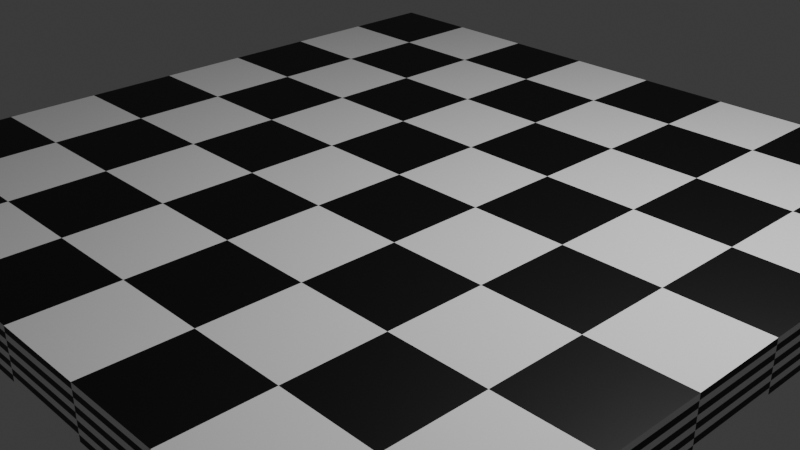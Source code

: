 # Source: BOARD1.blend  (saved by Blender 4.2.66; exported with 4.5.12 LTS)
import bpy
from mathutils import Matrix  # noqa: F401  (used for matrix-valued properties, if any)

bpy.ops.wm.read_factory_settings(use_empty=True)
scene = bpy.context.scene
scene.name = 'Scene'

# ---- collections
col_collection = bpy.data.collections.new('Collection'); scene.collection.children.link(col_collection)

# ---- materials (node trees are filled in below, after node groups)
mat_black_squares = bpy.data.materials.new('Black Squares')
mat_material_001 = bpy.data.materials.new('Material.001')

# ---- material node trees
mat_black_squares.use_nodes = True; mat_black_squares.node_tree.nodes.clear()
_N = mat_black_squares.node_tree.nodes; _L = mat_black_squares.node_tree.links
n0 = _N.new('ShaderNodeBsdfPrincipled'); n0.name = 'Principled BSDF'; n0.location = (10, 300)
n0.inputs[0].default_value = (0.0, 0.0, 0.0, 1.0)
n1 = _N.new('ShaderNodeOutputMaterial'); n1.name = 'Material Output'; n1.location = (300, 300)
_L.new(n0.outputs[0], n1.inputs[0])
n1.is_active_output = True
mat_material_001.use_nodes = True; mat_material_001.node_tree.nodes.clear()
_N = mat_material_001.node_tree.nodes; _L = mat_material_001.node_tree.links
n0 = _N.new('ShaderNodeBsdfPrincipled'); n0.name = 'Principled BSDF'; n0.location = (10, 300)
n0.inputs[0].default_value = (1.0, 1.0, 1.0, 1.0)
n1 = _N.new('ShaderNodeOutputMaterial'); n1.name = 'Material Output'; n1.location = (300, 300)
_L.new(n0.outputs[0], n1.inputs[0])
n1.is_active_output = True

# ---- world
world_world = bpy.data.worlds.new('World'); scene.world = world_world
world_world.use_nodes = True; world_world.node_tree.nodes.clear()
_N = world_world.node_tree.nodes; _L = world_world.node_tree.links
n0 = _N.new('ShaderNodeOutputWorld'); n0.name = 'World Output'; n0.location = (300, 300)
n1 = _N.new('ShaderNodeBackground'); n1.name = 'Background'; n1.location = (10, 300)
n1.inputs[0].default_value = (0.05088, 0.05088, 0.05088, 1.0)
_L.new(n1.outputs[0], n0.inputs[0])
n0.is_active_output = True
world_world.color = (0.05088, 0.05088, 0.05088)
world_world.sun_shadow_jitter_overblur = 0.0

# ---- cameras
cam_camera = bpy.data.cameras.new('Camera')
cam_camera.clip_end = 100.0
cam_camera.ortho_scale = 7.314

# ---- lights
light_light = bpy.data.lights.new('Light', 'POINT')
light_light.energy = 1000.0
light_light.shadow_soft_size = 0.1

# ---- meshes
me_cube_001 = bpy.data.meshes.new('Cube.001')
me_cube_001.from_pydata([(-1.036, 1.036, 1.03), (1.036, -1.036, 1.03), (-1.036, -1.244e-10, 1.03), (5.699e-11, 1.036, 1.03), (1.036, -1.244e-10, 1.03), (5.699e-11, -1.036, 1.03), (5.699e-11, -1.244e-10, 1.03), (-1.036, 0.518, 1.03), (0.518, 1.036, 1.03), (1.036, -0.518, 1.03), (-0.518, -1.036, 1.03), (-1.036, -0.518, 1.03), (-0.518, 1.036, 1.03), (1.036, 0.518, 1.03), (0.518, -1.036, 1.03), (5.699e-11, -0.518, 1.03), (5.699e-11, 0.518, 1.03), (0.518, -1.244e-10, 1.03), (-0.518, -1.244e-10, 1.03), (-0.518, 0.518, 1.03), (0.518, 0.518, 1.03), (0.518, -0.518, 1.03), (-0.518, -0.518, 1.03), (-1.036, 0.7771, 1.03), (0.7771, 1.036, 1.03), (1.036, -0.7771, 1.03), (-0.7771, -1.036, 1.03), (-1.036, -0.259, 1.03), (-0.259, 1.036, 1.03), (1.036, 0.259, 1.03), (0.259, -1.036, 1.03), (5.699e-11, -0.7771, 1.03), (5.699e-11, 0.259, 1.03), (0.7771, -1.244e-10, 1.03), (-0.259, -1.244e-10, 1.03), (-1.036, 0.259, 1.03), (0.259, 1.036, 1.03), (1.036, -0.259, 1.03), (-0.259, -1.036, 1.03), (-1.036, -0.7771, 1.03), (-0.7771, 1.036, 1.03), (1.036, 0.7771, 1.03), (0.7771, -1.036, 1.03), (5.699e-11, -0.259, 1.03), (5.699e-11, 0.7771, 1.03), (0.259, -1.244e-10, 1.03), (-0.7771, -1.244e-10, 1.03), (-0.518, 0.259, 1.03), (-0.518, 0.7771, 1.03), (-0.259, 0.518, 1.03), (-0.7771, 0.518, 1.03), (0.518, 0.259, 1.03), (0.518, 0.7771, 1.03), (0.7771, 0.518, 1.03), (0.259, 0.518, 1.03), (0.518, -0.7771, 1.03), (0.518, -0.259, 1.03), (0.7771, -0.518, 1.03), (0.259, -0.518, 1.03), (-0.518, -0.7771, 1.03), (-0.518, -0.259, 1.03), (-0.259, -0.518, 1.03), (-0.7771, -0.518, 1.03), (-0.7771, -0.259, 1.03), (-0.259, -0.259, 1.03), (-0.259, -0.7771, 1.03), (0.259, -0.259, 1.03), (0.7771, -0.259, 1.03), (0.7771, -0.7771, 1.03), (0.259, 0.7771, 1.03), (0.7771, 0.7771, 1.03), (0.7771, 0.259, 1.03), (-0.7771, 0.7771, 1.03), (-0.259, 0.7771, 1.03), (-0.259, 0.259, 1.03), (-0.7771, 0.259, 1.03), (0.259, 0.259, 1.03), (0.259, -0.7771, 1.03), (-0.7771, -0.7771, 1.03), (-1.036, -0.7771, -1.042), (-1.036, -1.036, -1.042), (-1.036, -1.036, 0.7709), (-1.036, -1.036, 1.03), (-1.036, 0.7771, 1.03), (-1.036, 1.036, 1.03), (-1.036, 1.036, -0.7832), (-1.036, 1.036, -1.042), (-0.7771, 1.036, -1.042), (0.7771, 1.036, 1.03), (1.036, 1.036, 1.03), (1.036, 1.036, -0.7832), (1.036, 1.036, -1.042), (1.036, 0.7771, -1.042), (1.036, -0.7771, 1.03), (1.036, -1.036, 1.03), (1.036, -1.036, -0.7832), (1.036, -1.036, -1.042), (0.7771, -1.036, -1.042), (-0.7771, -1.036, 1.03), (-1.036, 0.259, -1.042), (-1.036, -1.244e-10, -1.042), (-1.036, -1.036, -0.2651), (-1.036, -1.036, -0.006129), (-1.036, -0.259, 1.03), (-1.036, -1.244e-10, 1.03), (-1.036, 1.036, 0.2529), (-1.036, 1.036, -0.006129), (0.259, 1.036, -1.042), (5.699e-11, 1.036, -1.042), (-0.259, 1.036, 1.03), (5.699e-11, 1.036, 1.03), (1.036, 1.036, 0.2529), (1.036, 1.036, -0.006129), (1.036, -0.259, -1.042), (1.036, -1.244e-10, -1.042), (1.036, 0.259, 1.03), (1.036, -1.244e-10, 1.03), (1.036, -1.036, 0.2529), (1.036, -1.036, -0.006129), (-0.259, -1.036, -1.042), (5.699e-11, -1.036, -1.042), (0.259, -1.036, 1.03), (5.699e-11, -1.036, 1.03), (5.699e-11, -0.7771, 1.03), (5.699e-11, 0.259, 1.03), (5.699e-11, -1.244e-10, 1.03), (0.7771, -1.244e-10, 1.03), (-0.259, -1.244e-10, 1.03), (5.699e-11, -0.7771, -1.042), (5.699e-11, 0.259, -1.042), (5.699e-11, -1.244e-10, -1.042), (-0.7771, -1.244e-10, -1.042), (0.259, -1.244e-10, -1.042), (-0.7771, -1.036, -0.006129), (0.259, -1.036, -0.006129), (5.699e-11, -1.036, -0.006129), (5.699e-11, -1.036, -0.7832), (5.699e-11, -1.036, 0.2529), (1.036, -0.7771, -0.006129), (1.036, 0.259, -0.006129), (1.036, -1.244e-10, -0.006129), (1.036, -1.244e-10, -0.7832), (1.036, -1.244e-10, 0.2529), (0.7771, 1.036, -0.006129), (-0.259, 1.036, -0.006129), (5.699e-11, 1.036, -0.006129), (5.699e-11, 1.036, -0.7832), (5.699e-11, 1.036, 0.2529), (-1.036, 0.7771, -0.006129), (-1.036, -0.259, -0.006129), (-1.036, -1.244e-10, -0.006129), (-1.036, -1.244e-10, -0.7832), (-1.036, -1.244e-10, 0.2529), (-1.036, -0.259, -1.042), (-1.036, -0.518, -1.042), (-1.036, -1.036, 0.2529), (-1.036, -1.036, 0.5119), (-1.036, 0.259, 1.03), (-1.036, 0.518, 1.03), (-1.036, 1.036, -0.2651), (-1.036, 1.036, -0.5242), (-0.259, 1.036, -1.042), (-0.518, 1.036, -1.042), (0.259, 1.036, 1.03), (0.518, 1.036, 1.03), (1.036, 1.036, -0.2651), (1.036, 1.036, -0.5242), (1.036, 0.259, -1.042), (1.036, 0.518, -1.042), (1.036, -0.259, 1.03), (1.036, -0.518, 1.03), (1.036, -1.036, -0.2651), (1.036, -1.036, -0.5242), (0.259, -1.036, -1.042), (0.518, -1.036, -1.042), (-0.259, -1.036, 1.03), (-0.518, -1.036, 1.03), (-1.036, 0.7771, -1.042), (-1.036, 0.518, -1.042), (-1.036, -1.036, -0.7832), (-1.036, -1.036, -0.5242), (-1.036, -0.7771, 1.03), (-1.036, -0.518, 1.03), (-1.036, 1.036, 0.7709), (-1.036, 1.036, 0.5119), (0.7771, 1.036, -1.042), (0.518, 1.036, -1.042), (-0.7771, 1.036, 1.03), (-0.518, 1.036, 1.03), (1.036, 1.036, 0.7709), (1.036, 1.036, 0.5119), (1.036, -0.7771, -1.042), (1.036, -0.518, -1.042), (1.036, 0.7771, 1.03), (1.036, 0.518, 1.03), (1.036, -1.036, 0.7709), (1.036, -1.036, 0.5119), (-0.7771, -1.036, -1.042), (-0.518, -1.036, -1.042), (0.7771, -1.036, 1.03), (0.518, -1.036, 1.03), (5.699e-11, -0.259, 1.03), (5.699e-11, -0.518, 1.03), (5.699e-11, 0.7771, 1.03), (5.699e-11, 0.518, 1.03), (0.259, -1.244e-10, 1.03), (0.518, -1.244e-10, 1.03), (-0.7771, -1.244e-10, 1.03), (-0.518, -1.244e-10, 1.03), (5.699e-11, -0.259, -1.042), (5.699e-11, -0.518, -1.042), (5.699e-11, 0.7771, -1.042), (5.699e-11, 0.518, -1.042), (-0.259, -1.244e-10, -1.042), (-0.518, -1.244e-10, -1.042), (0.7771, -1.244e-10, -1.042), (0.518, -1.244e-10, -1.042), (-0.259, -1.036, -0.006129), (-0.518, -1.036, -0.006129), (0.7771, -1.036, -0.006129), (0.518, -1.036, -0.006129), (5.699e-11, -1.036, -0.2651), (5.699e-11, -1.036, -0.5242), (5.699e-11, -1.036, 0.7709), (5.699e-11, -1.036, 0.5119), (1.036, -0.259, -0.006129), (1.036, -0.518, -0.006129), (1.036, 0.7771, -0.006129), (1.036, 0.518, -0.006129), (1.036, -1.244e-10, -0.2651), (1.036, -1.244e-10, -0.5242), (1.036, -1.244e-10, 0.7709), (1.036, -1.244e-10, 0.5119), (0.259, 1.036, -0.006129), (0.518, 1.036, -0.006129), (-0.7771, 1.036, -0.006129), (-0.518, 1.036, -0.006129), (5.699e-11, 1.036, -0.2651), (5.699e-11, 1.036, -0.5242), (5.699e-11, 1.036, 0.7709), (5.699e-11, 1.036, 0.5119), (-1.036, 0.259, -0.006129), (-1.036, 0.518, -0.006129), (-1.036, -0.7771, -0.006129), (-1.036, -0.518, -0.006129), (-1.036, -1.244e-10, -0.2651), (-1.036, -1.244e-10, -0.5242), (-1.036, -1.244e-10, 0.7709), (-1.036, -1.244e-10, 0.5119), (-1.036, -0.259, 0.5119), (-1.036, -0.7771, 0.5119), (-1.036, -0.518, 0.5119), (-1.036, -0.518, 0.2529), (-1.036, -0.518, 0.7709), (-1.036, -0.259, -0.5242), (-1.036, -0.7771, -0.5242), (-1.036, -0.518, -0.5242), (-1.036, -0.518, -0.7832), (-1.036, -0.518, -0.2651), (-1.036, 0.7771, -0.5242), (-1.036, 0.259, -0.5242), (-1.036, 0.518, -0.5242), (-1.036, 0.518, -0.7832), (-1.036, 0.518, -0.2651), (-0.259, 1.036, 0.5119), (-0.7771, 1.036, 0.5119), (-0.518, 1.036, 0.5119), (-0.518, 1.036, 0.2529), (-0.518, 1.036, 0.7709), (-0.259, 1.036, -0.5242), (-0.7771, 1.036, -0.5242), (-0.518, 1.036, -0.5242), (-0.518, 1.036, -0.7832), (-0.518, 1.036, -0.2651), (0.7771, 1.036, -0.5242), (0.259, 1.036, -0.5242), (0.518, 1.036, -0.5242), (0.518, 1.036, -0.7832), (0.518, 1.036, -0.2651), (1.036, 0.259, 0.5119), (1.036, 0.7771, 0.5119), (1.036, 0.518, 0.5119), (1.036, 0.518, 0.2529), (1.036, 0.518, 0.7709), (1.036, 0.259, -0.5242), (1.036, 0.7771, -0.5242), (1.036, 0.518, -0.5242), (1.036, 0.518, -0.7832), (1.036, 0.518, -0.2651), (1.036, -0.7771, -0.5242), (1.036, -0.259, -0.5242), (1.036, -0.518, -0.5242), (1.036, -0.518, -0.7832), (1.036, -0.518, -0.2651), (0.259, -1.036, 0.5119), (0.7771, -1.036, 0.5119), (0.518, -1.036, 0.5119), (0.518, -1.036, 0.2529), (0.518, -1.036, 0.7709), (0.259, -1.036, -0.5242), (0.7771, -1.036, -0.5242), (0.518, -1.036, -0.5242), (0.518, -1.036, -0.7832), (0.518, -1.036, -0.2651), (-0.7771, -1.036, -0.5242), (-0.259, -1.036, -0.5242), (-0.518, -1.036, -0.5242), (-0.518, -1.036, -0.7832), (-0.518, -1.036, -0.2651), (0.518, 0.259, -1.042), (0.518, 0.7771, -1.042), (0.518, 0.518, -1.042), (0.259, 0.518, -1.042), (0.7771, 0.518, -1.042), (-0.518, 0.259, -1.042), (-0.518, 0.7771, -1.042), (-0.518, 0.518, -1.042), (-0.7771, 0.518, -1.042), (-0.259, 0.518, -1.042), (-0.518, -0.7771, -1.042), (-0.518, -0.259, -1.042), (-0.518, -0.518, -1.042), (-0.7771, -0.518, -1.042), (-0.259, -0.518, -1.042), (-0.518, 0.259, 1.03), (-0.518, 0.7771, 1.03), (-0.518, 0.518, 1.03), (-0.259, 0.518, 1.03), (-0.7771, 0.518, 1.03), (0.518, 0.259, 1.03), (0.518, 0.7771, 1.03), (0.518, 0.518, 1.03), (0.7771, 0.518, 1.03), (0.259, 0.518, 1.03), (0.518, -0.7771, 1.03), (0.518, -0.259, 1.03), (0.518, -0.518, 1.03), (0.7771, -0.518, 1.03), (0.259, -0.518, 1.03), (-0.518, -0.7771, 1.03), (-0.518, -0.259, 1.03), (-0.518, -0.518, 1.03), (-0.259, -0.518, 1.03), (-0.7771, -0.518, 1.03), (0.518, -0.7771, -1.042), (0.518, -0.259, -1.042), (0.518, -0.518, -1.042), (0.259, -0.518, -1.042), (0.7771, -0.518, -1.042), (-0.7771, -1.036, 0.5119), (-0.259, -1.036, 0.5119), (-0.518, -1.036, 0.5119), (-0.518, -1.036, 0.2529), (-0.518, -1.036, 0.7709), (1.036, -0.7771, 0.5119), (1.036, -0.259, 0.5119), (1.036, -0.518, 0.5119), (1.036, -0.518, 0.2529), (1.036, -0.518, 0.7709), (0.7771, 1.036, 0.5119), (0.259, 1.036, 0.5119), (0.518, 1.036, 0.5119), (0.518, 1.036, 0.2529), (0.518, 1.036, 0.7709), (-1.036, 0.7771, 0.5119), (-1.036, 0.259, 0.5119), (-1.036, 0.518, 0.5119), (-1.036, 0.518, 0.2529), (-1.036, 0.518, 0.7709), (-1.036, 0.259, 0.7709), (-1.036, 0.259, 0.2529), (-1.036, 0.7771, 0.2529), (0.259, 1.036, 0.7709), (0.259, 1.036, 0.2529), (0.7771, 1.036, 0.2529), (1.036, -0.259, 0.7709), (1.036, -0.259, 0.2529), (1.036, -0.7771, 0.2529), (-0.259, -1.036, 0.7709), (-0.259, -1.036, 0.2529), (-0.7771, -1.036, 0.2529), (0.7771, -0.259, -1.042), (0.259, -0.259, -1.042), (0.259, -0.7771, -1.042), (-0.7771, -0.259, 1.03), (-0.259, -0.259, 1.03), (-0.259, -0.7771, 1.03), (0.259, -0.259, 1.03), (0.7771, -0.259, 1.03), (0.7771, -0.7771, 1.03), (0.259, 0.7771, 1.03), (0.7771, 0.7771, 1.03), (0.7771, 0.259, 1.03), (-0.7771, 0.7771, 1.03), (-0.259, 0.7771, 1.03), (-0.259, 0.259, 1.03), (-0.259, -0.259, -1.042), (-0.7771, -0.259, -1.042), (-0.7771, -0.7771, -1.042), (-0.259, 0.7771, -1.042), (-0.7771, 0.7771, -1.042), (-0.7771, 0.259, -1.042), (0.7771, 0.7771, -1.042), (0.259, 0.7771, -1.042), (0.259, 0.259, -1.042), (-0.259, -1.036, -0.2651), (-0.259, -1.036, -0.7832), (-0.7771, -1.036, -0.7832), (0.7771, -1.036, -0.2651), (0.7771, -1.036, -0.7832), (0.259, -1.036, -0.7832), (0.7771, -1.036, 0.7709), (0.7771, -1.036, 0.2529), (0.259, -1.036, 0.2529), (1.036, -0.259, -0.2651), (1.036, -0.259, -0.7832), (1.036, -0.7771, -0.7832), (1.036, 0.7771, -0.2651), (1.036, 0.7771, -0.7832), (1.036, 0.259, -0.7832), (1.036, 0.7771, 0.7709), (1.036, 0.7771, 0.2529), (1.036, 0.259, 0.2529), (0.259, 1.036, -0.2651), (0.259, 1.036, -0.7832), (0.7771, 1.036, -0.7832), (-0.7771, 1.036, -0.2651), (-0.7771, 1.036, -0.7832), (-0.259, 1.036, -0.7832), (-0.7771, 1.036, 0.7709), (-0.7771, 1.036, 0.2529), (-0.259, 1.036, 0.2529), (-1.036, 0.259, -0.2651), (-1.036, 0.259, -0.7832), (-1.036, 0.7771, -0.7832), (-1.036, -0.7771, -0.2651), (-1.036, -0.7771, -0.7832), (-1.036, -0.259, -0.7832), (-1.036, -0.7771, 0.7709), (-1.036, -0.7771, 0.2529), (-1.036, -0.259, 0.2529), (-1.036, -0.259, 0.7709), (-1.036, -0.259, -0.2651), (-1.036, 0.7771, -0.2651), (-0.259, 1.036, 0.7709), (-0.259, 1.036, -0.2651), (0.7771, 1.036, -0.2651), (1.036, 0.259, 0.7709), (1.036, 0.259, -0.2651), (1.036, -0.7771, -0.2651), (0.259, -1.036, 0.7709), (0.259, -1.036, -0.2651), (-0.7771, -1.036, -0.2651), (0.7771, 0.259, -1.042), (-0.259, 0.259, -1.042), (-0.259, -0.7771, -1.042), (-0.7771, 0.259, 1.03), (0.259, 0.259, 1.03), (0.259, -0.7771, 1.03), (-0.7771, -0.7771, 1.03), (0.7771, -0.7771, -1.042), (-0.7771, -1.036, 0.7709), (1.036, -0.7771, 0.7709), (0.7771, 1.036, 0.7709), (-1.036, 0.7771, 0.7709)], [], [(60, 63, 62, 22), (46, 2, 27, 63), (43, 64, 61, 15), (34, 18, 60, 64), (31, 65, 38, 5), (61, 22, 59, 65), (56, 66, 58, 21), (45, 6, 43, 66), (37, 67, 57, 9), (33, 17, 56, 67), (25, 68, 42, 1), (57, 21, 55, 68), (52, 69, 54, 20), (36, 3, 44, 69), (41, 70, 53, 13), (24, 8, 52, 70), (29, 71, 33, 4), (53, 20, 51, 71), (48, 72, 50, 19), (40, 0, 23, 72), (44, 73, 49, 16), (28, 12, 48, 73), (32, 74, 34, 6), (49, 19, 47, 74), (44, 3, 110, 203), (25, 1, 94, 93), (13, 53, 332, 194), (69, 52, 330, 390), (43, 6, 125, 201), (52, 20, 331, 330), (36, 69, 390, 163), (1, 42, 199, 94), (51, 17, 206, 329), (54, 69, 390, 333), (19, 50, 328, 326), (37, 9, 170, 169), (68, 55, 334, 389), (16, 49, 327, 204), (68, 25, 93, 389), (12, 28, 109, 188), (11, 62, 343, 182), (48, 19, 326, 325), (57, 68, 389, 337), (22, 61, 342, 341), (23, 0, 84, 83), (47, 18, 208, 324), (42, 68, 389, 199), (60, 18, 208, 340), (67, 56, 335, 388), (59, 22, 341, 339), (0, 40, 187, 84), (67, 37, 169, 388), (15, 58, 338, 202), (35, 7, 158, 157), (33, 67, 388, 126), (21, 57, 337, 336), (57, 67, 388, 337), (10, 26, 98, 176), (56, 17, 206, 335), (66, 43, 201, 387), (55, 21, 336, 334), (66, 56, 335, 387), (16, 54, 333, 204), (45, 66, 387, 205), (20, 53, 332, 331), (5, 38, 175, 122), (58, 66, 387, 338), (52, 8, 164, 330), (65, 59, 339, 386), (51, 20, 331, 329), (65, 31, 123, 386), (8, 24, 88, 164), (7, 50, 328, 158), (61, 65, 386, 342), (19, 49, 327, 326), (38, 65, 386, 175), (48, 12, 188, 325), (64, 60, 340, 385), (47, 19, 326, 324), (3, 36, 163, 110), (64, 43, 201, 385), (34, 64, 385, 127), (61, 64, 385, 342), (63, 27, 103, 384), (63, 60, 340, 384), (46, 63, 384, 207), (62, 63, 384, 343), (74, 47, 324, 395), (74, 32, 124, 395), (78, 39, 181, 459), (6, 34, 127, 125), (49, 74, 395, 327), (78, 59, 339, 459), (4, 33, 126, 116), (34, 74, 395, 127), (62, 78, 459, 343), (32, 6, 125, 124), (73, 48, 325, 394), (26, 78, 459, 98), (31, 5, 122, 123), (18, 46, 207, 208), (73, 44, 203, 394), (77, 31, 123, 458), (17, 45, 205, 206), (28, 73, 394, 109), (77, 55, 334, 458), (44, 16, 204, 203), (49, 73, 394, 327), (58, 77, 458, 338), (43, 15, 202, 201), (72, 23, 83, 393), (30, 77, 458, 121), (29, 4, 116, 115), (72, 48, 325, 393), (76, 32, 124, 457), (40, 72, 393, 187), (76, 51, 329, 457), (50, 72, 393, 328), (54, 76, 457, 333), (22, 62, 343, 341), (41, 13, 194, 193), (71, 51, 329, 392), (45, 76, 457, 205), (15, 61, 342, 202), (71, 29, 115, 392), (75, 35, 157, 456), (60, 22, 341, 340), (53, 71, 392, 332), (75, 47, 324, 456), (27, 2, 104, 103), (59, 10, 176, 339), (33, 71, 392, 126), (18, 34, 127, 208), (47, 75, 46, 18), (50, 75, 456, 328), (50, 7, 35, 75), (51, 76, 45, 17), (21, 58, 338, 336), (54, 16, 32, 76), (55, 77, 30, 14), (70, 52, 330, 391), (58, 15, 31, 77), (59, 78, 26, 10), (17, 33, 126, 206), (62, 11, 39, 78), (46, 75, 456, 207), (9, 57, 337, 170), (70, 41, 193, 391), (32, 16, 204, 124), (56, 21, 336, 335), (39, 11, 182, 181), (24, 70, 391, 88), (31, 15, 202, 123), (2, 46, 207, 104), (55, 14, 200, 334), (14, 30, 121, 200), (53, 70, 391, 332), (6, 45, 205, 125), (20, 54, 333, 331), (69, 44, 203, 390), (464, 83, 84, 183), (463, 88, 89, 189), (462, 93, 94, 195), (461, 98, 82, 81), (460, 191, 96, 97), (459, 181, 82, 98), (458, 123, 122, 121), (457, 124, 125, 205), (456, 157, 104, 207), (455, 128, 120, 119), (454, 129, 130, 213), (453, 167, 114, 215), (452, 133, 102, 101), (451, 134, 135, 221), (450, 121, 122, 223), (449, 138, 118, 171), (448, 139, 140, 229), (447, 115, 116, 231), (446, 143, 112, 165), (445, 144, 145, 237), (444, 109, 110, 239), (443, 148, 106, 159), (442, 149, 150, 245), (441, 103, 104, 247), (440, 249, 248, 152), (439, 250, 251, 252), (438, 181, 182, 253), (437, 254, 246, 151), (436, 255, 256, 257), (435, 243, 244, 258), (434, 259, 160, 85), (433, 260, 261, 262), (432, 241, 242, 263), (431, 264, 240, 147), (430, 265, 266, 267), (429, 187, 188, 268), (428, 269, 238, 146), (427, 270, 271, 272), (426, 235, 236, 273), (425, 274, 166, 90), (424, 275, 276, 277), (423, 233, 234, 278), (422, 279, 232, 142), (421, 280, 281, 282), (420, 193, 194, 283), (419, 284, 230, 141), (418, 285, 286, 287), (417, 227, 228, 288), (416, 289, 172, 95), (415, 290, 291, 292), (414, 225, 226, 293), (413, 294, 224, 137), (412, 295, 296, 297), (411, 199, 200, 298), (410, 299, 222, 136), (409, 300, 301, 302), (408, 219, 220, 303), (407, 304, 180, 179), (406, 305, 306, 307), (405, 217, 218, 308), (404, 309, 216, 132), (403, 310, 311, 312), (402, 92, 168, 313), (401, 314, 214, 131), (400, 315, 316, 317), (399, 211, 212, 318), (398, 319, 198, 197), (397, 320, 321, 322), (396, 209, 210, 323), (395, 324, 208, 127), (394, 325, 326, 327), (393, 83, 158, 328), (392, 329, 206, 126), (391, 330, 331, 332), (390, 203, 204, 333), (389, 334, 200, 199), (388, 335, 336, 337), (387, 201, 202, 338), (386, 339, 176, 175), (385, 340, 341, 342), (384, 103, 182, 343), (383, 344, 174, 173), (382, 345, 346, 347), (381, 113, 192, 348), (380, 349, 156, 155), (379, 350, 351, 352), (378, 175, 176, 353), (377, 354, 196, 117), (376, 355, 356, 357), (375, 169, 170, 358), (374, 359, 190, 111), (373, 360, 361, 362), (372, 163, 164, 363), (371, 364, 184, 105), (370, 365, 366, 367), (369, 157, 158, 368), (365, 369, 368, 366), (248, 247, 369, 365), (247, 104, 157, 369), (241, 370, 367, 242), (150, 152, 370, 241), (152, 248, 365, 370), (148, 371, 105, 106), (242, 367, 371, 148), (367, 366, 364, 371), (360, 372, 363, 361), (240, 239, 372, 360), (239, 110, 163, 372), (233, 373, 362, 234), (145, 147, 373, 233), (147, 240, 360, 373), (143, 374, 111, 112), (234, 362, 374, 143), (362, 361, 359, 374), (355, 375, 358, 356), (232, 231, 375, 355), (231, 116, 169, 375), (225, 376, 357, 226), (140, 142, 376, 225), (142, 232, 355, 376), (138, 377, 117, 118), (226, 357, 377, 138), (357, 356, 354, 377), (350, 378, 353, 351), (224, 223, 378, 350), (223, 122, 175, 378), (217, 379, 352, 218), (135, 137, 379, 217), (137, 224, 350, 379), (133, 380, 155, 102), (218, 352, 380, 133), (352, 351, 349, 380), (345, 381, 348, 346), (216, 215, 381, 345), (215, 114, 113, 381), (209, 382, 347, 210), (130, 132, 382, 209), (132, 216, 345, 382), (128, 383, 173, 120), (210, 347, 383, 128), (347, 346, 344, 383), (208, 207, 384, 340), (125, 127, 385, 201), (202, 342, 386, 123), (206, 205, 387, 335), (116, 126, 388, 169), (170, 337, 389, 93), (164, 163, 390, 330), (89, 88, 391, 193), (194, 332, 392, 115), (188, 187, 393, 325), (110, 109, 394, 203), (204, 327, 395, 124), (320, 396, 323, 321), (214, 213, 396, 320), (213, 130, 209, 396), (153, 397, 322, 154), (100, 131, 397, 153), (131, 214, 320, 397), (79, 398, 197, 80), (154, 322, 398, 79), (322, 321, 319, 398), (315, 399, 318, 316), (162, 161, 399, 315), (161, 108, 211, 399), (177, 400, 317, 178), (86, 87, 400, 177), (87, 162, 315, 400), (99, 401, 131, 100), (178, 317, 401, 99), (317, 316, 314, 401), (310, 402, 313, 311), (186, 185, 402, 310), (185, 91, 92, 402), (211, 403, 312, 212), (108, 107, 403, 211), (107, 186, 310, 403), (129, 404, 132, 130), (212, 312, 404, 129), (312, 311, 309, 404), (305, 405, 308, 306), (222, 221, 405, 305), (221, 135, 217, 405), (119, 406, 307, 198), (120, 136, 406, 119), (136, 222, 305, 406), (197, 407, 179, 80), (198, 307, 407, 197), (307, 306, 304, 407), (300, 408, 303, 301), (172, 171, 408, 300), (171, 118, 219, 408), (97, 409, 302, 174), (96, 95, 409, 97), (95, 172, 300, 409), (173, 410, 136, 120), (174, 302, 410, 173), (302, 301, 299, 410), (295, 411, 298, 296), (196, 195, 411, 295), (195, 94, 199, 411), (219, 412, 297, 220), (118, 117, 412, 219), (117, 196, 295, 412), (134, 413, 137, 135), (220, 297, 413, 134), (297, 296, 294, 413), (290, 414, 293, 291), (230, 229, 414, 290), (229, 140, 225, 414), (113, 415, 292, 192), (114, 141, 415, 113), (141, 230, 290, 415), (191, 416, 95, 96), (192, 292, 416, 191), (292, 291, 289, 416), (285, 417, 288, 286), (166, 165, 417, 285), (165, 112, 227, 417), (92, 418, 287, 168), (91, 90, 418, 92), (90, 166, 285, 418), (167, 419, 141, 114), (168, 287, 419, 167), (287, 286, 284, 419), (280, 420, 283, 281), (190, 189, 420, 280), (189, 89, 193, 420), (227, 421, 282, 228), (112, 111, 421, 227), (111, 190, 280, 421), (139, 422, 142, 140), (228, 282, 422, 139), (282, 281, 279, 422), (275, 423, 278, 276), (238, 237, 423, 275), (237, 145, 233, 423), (107, 424, 277, 186), (108, 146, 424, 107), (146, 238, 275, 424), (185, 425, 90, 91), (186, 277, 425, 185), (277, 276, 274, 425), (270, 426, 273, 271), (160, 159, 426, 270), (159, 106, 235, 426), (87, 427, 272, 162), (86, 85, 427, 87), (85, 160, 270, 427), (161, 428, 146, 108), (162, 272, 428, 161), (272, 271, 269, 428), (265, 429, 268, 266), (184, 183, 429, 265), (183, 84, 187, 429), (235, 430, 267, 236), (106, 105, 430, 235), (105, 184, 265, 430), (144, 431, 147, 145), (236, 267, 431, 144), (267, 266, 264, 431), (260, 432, 263, 261), (246, 245, 432, 260), (245, 150, 241, 432), (99, 433, 262, 178), (100, 151, 433, 99), (151, 246, 260, 433), (177, 434, 85, 86), (178, 262, 434, 177), (262, 261, 259, 434), (255, 435, 258, 256), (180, 101, 435, 255), (101, 102, 243, 435), (79, 436, 257, 154), (80, 179, 436, 79), (179, 180, 255, 436), (153, 437, 151, 100), (154, 257, 437, 153), (257, 256, 254, 437), (250, 438, 253, 251), (156, 81, 438, 250), (81, 82, 181, 438), (243, 439, 252, 244), (102, 155, 439, 243), (155, 156, 250, 439), (149, 440, 152, 150), (244, 252, 440, 149), (252, 251, 249, 440), (249, 441, 247, 248), (251, 253, 441, 249), (253, 182, 103, 441), (254, 442, 245, 246), (256, 258, 442, 254), (258, 244, 149, 442), (259, 443, 159, 160), (261, 263, 443, 259), (263, 242, 148, 443), (264, 444, 239, 240), (266, 268, 444, 264), (268, 188, 109, 444), (269, 445, 237, 238), (271, 273, 445, 269), (273, 236, 144, 445), (274, 446, 165, 166), (276, 278, 446, 274), (278, 234, 143, 446), (279, 447, 231, 232), (281, 283, 447, 279), (283, 194, 115, 447), (284, 448, 229, 230), (286, 288, 448, 284), (288, 228, 139, 448), (289, 449, 171, 172), (291, 293, 449, 289), (293, 226, 138, 449), (294, 450, 223, 224), (296, 298, 450, 294), (298, 200, 121, 450), (299, 451, 221, 222), (301, 303, 451, 299), (303, 220, 134, 451), (304, 452, 101, 180), (306, 308, 452, 304), (308, 218, 133, 452), (309, 453, 215, 216), (311, 313, 453, 309), (313, 168, 167, 453), (314, 454, 213, 214), (316, 318, 454, 314), (318, 212, 129, 454), (319, 455, 119, 198), (321, 323, 455, 319), (323, 210, 128, 455), (326, 328, 456, 324), (331, 333, 457, 329), (336, 338, 458, 334), (341, 343, 459, 339), (344, 460, 97, 174), (346, 348, 460, 344), (348, 192, 191, 460), (349, 461, 81, 156), (351, 353, 461, 349), (353, 176, 98, 461), (354, 462, 195, 196), (356, 358, 462, 354), (358, 170, 93, 462), (359, 463, 189, 190), (361, 363, 463, 359), (363, 164, 88, 463), (364, 464, 183, 184), (366, 368, 464, 364), (368, 158, 83, 464)])
me_cube_001.polygons.foreach_set('material_index', [0, 0, 0, 0, 0, 0, 0, 0, 0, 0, 0, 0, 0, 0, 0, 0, 0, 0, 0, 0, 0, 0, 0, 0, 0, 0, 0, 0, 0, 0, 0, 0, 0, 0, 0, 0, 0, 0, 0, 0, 0, 0, 0, 0, 0, 0, 0, 0, 0, 0, 0, 0, 0, 0, 0, 0, 0, 0, 0, 0, 0, 0, 0, 0, 0, 0, 0, 0, 0, 0, 0, 0, 0, 0, 0, 0, 0, 0, 0, 0, 0, 0, 0, 0, 0, 0, 0, 0, 0, 0, 0, 0, 0, 0, 0, 0, 0, 0, 0, 0, 0, 0, 0, 0, 0, 0, 0, 0, 0, 0, 0, 0, 0, 0, 0, 0, 0, 0, 0, 0, 0, 0, 0, 0, 0, 0, 0, 0, 0, 0, 0, 0, 0, 0, 0, 0, 0, 0, 0, 0, 0, 0, 0, 0, 0, 0, 0, 0, 0, 0, 0, 0, 0, 0, 0, 0, 0, 0, 0, 0, 1, 0, 1, 0, 1, 1, 1, 1, 1, 1, 1, 1, 0, 0, 0, 1, 1, 1, 0, 0, 0, 1, 1, 1, 1, 1, 1, 1, 1, 1, 1, 1, 1, 0, 0, 0, 0, 0, 0, 0, 0, 0, 1, 1, 1, 1, 1, 1, 1, 1, 1, 0, 0, 0, 0, 0, 0, 0, 0, 0, 1, 1, 1, 1, 1, 1, 1, 1, 1, 1, 1, 1, 1, 1, 1, 1, 1, 1, 1, 1, 1, 1, 1, 1, 0, 0, 0, 1, 1, 1, 0, 0, 0, 1, 1, 1, 0, 1, 0, 0, 1, 0, 0, 1, 0, 1, 0, 1, 1, 0, 1, 1, 0, 1, 0, 1, 0, 0, 1, 0, 0, 1, 0, 1, 0, 1, 1, 0, 1, 1, 0, 1, 0, 1, 0, 0, 1, 0, 0, 1, 0, 1, 1, 1, 1, 1, 1, 1, 1, 1, 1, 1, 1, 0, 1, 0, 0, 1, 0, 0, 1, 0, 0, 1, 0, 0, 1, 0, 0, 1, 0, 0, 1, 0, 0, 1, 0, 0, 1, 0, 1, 0, 1, 1, 0, 1, 1, 0, 1, 1, 0, 1, 1, 0, 1, 1, 0, 1, 1, 0, 1, 1, 0, 1, 1, 0, 1, 0, 1, 0, 0, 1, 0, 0, 1, 0, 0, 1, 0, 0, 1, 0, 0, 1, 0, 0, 1, 0, 0, 1, 0, 0, 1, 0, 1, 0, 1, 1, 0, 1, 1, 0, 1, 1, 0, 1, 1, 0, 1, 1, 0, 1, 1, 0, 1, 1, 0, 1, 1, 0, 1, 0, 1, 0, 0, 1, 0, 0, 1, 0, 0, 1, 0, 0, 1, 0, 0, 1, 0, 0, 1, 0, 0, 1, 0, 0, 1, 0, 0, 1, 0, 0, 1, 0, 0, 1, 0, 1, 0, 1, 1, 0, 1, 1, 0, 1, 0, 1, 0, 0, 1, 0, 0, 1, 0, 1, 0, 1, 1, 0, 1, 1, 0, 1, 0, 1, 0, 0, 1, 0, 0, 1, 0, 1, 1, 1, 1, 0, 1, 0, 1, 0, 1, 0, 1, 0, 1, 0, 1, 0, 1, 0])
_uv = me_cube_001.uv_layers.new(name='UVMap')
_uv.uv.foreach_set('vector', [0.8125, 0.6562, 0.8438, 0.6562, 0.8438, 0.6875, 0.8125, 0.6875, 0.8438, 0.625, 0.875, 0.625, 0.875, 0.6562, 0.8438, 0.6562, 0.75, 0.6562, 0.7812, 0.6562, 0.7812, 0.6875, 0.75, 0.6875, 0.7812, 0.625, 0.8125, 0.625, 0.8125, 0.6562, 0.7812, 0.6562, 0.75, 0.7188, 0.7812, 0.7188, 0.7812, 0.75, 0.75, 0.75, 0.7812, 0.6875, 0.8125, 0.6875, 0.8125, 0.7188, 0.7812, 0.7188, 0.6875, 0.6562, 0.7188, 0.6562, 0.7188, 0.6875, 0.6875, 0.6875, 0.7188, 0.625, 0.75, 0.625, 0.75, 0.6562, 0.7188, 0.6562, 0.625, 0.6562, 0.6562, 0.6562, 0.6562, 0.6875, 0.625, 0.6875, 0.6562, 0.625, 0.6875, 0.625, 0.6875, 0.6562, 0.6562, 0.6562, 0.625, 0.7188, 0.6562, 0.7188, 0.6562, 0.75, 0.625, 0.75, 0.6562, 0.6875, 0.6875, 0.6875, 0.6875, 0.7188, 0.6562, 0.7188, 0.6875, 0.5312, 0.7188, 0.5312, 0.7188, 0.5625, 0.6875, 0.5625, 0.7188, 0.5, 0.75, 0.5, 0.75, 0.5312, 0.7188, 0.5312, 0.625, 0.5312, 0.6562, 0.5312, 0.6562, 0.5625, 0.625, 0.5625, 0.6562, 0.5, 0.6875, 0.5, 0.6875, 0.5312, 0.6562, 0.5312, 0.625, 0.5938, 0.6562, 0.5938, 0.6562, 0.625, 0.625, 0.625, 0.6562, 0.5625, 0.6875, 0.5625, 0.6875, 0.5938, 0.6562, 0.5938, 0.8125, 0.5312, 0.8438, 0.5312, 0.8438, 0.5625, 0.8125, 0.5625, 0.8438, 0.5, 0.875, 0.5, 0.875, 0.5312, 0.8438, 0.5312, 0.75, 0.5312, 0.7812, 0.5312, 0.7812, 0.5625, 0.75, 0.5625, 0.7812, 0.5, 0.8125, 0.5, 0.8125, 0.5312, 0.7812, 0.5312, 0.75, 0.5938, 0.7812, 0.5938, 0.7812, 0.625, 0.75, 0.625, 0.7812, 0.5625, 0.8125, 0.5625, 0.8125, 0.5938, 0.7812, 0.5938, 0.75, 0.5312, 0.75, 0.5, 0.75, 0.5, 0.75, 0.5312, 0.625, 0.7188, 0.625, 0.75, 0.625, 0.75, 0.625, 0.7188, 0.625, 0.5625, 0.6562, 0.5625, 0.6562, 0.5625, 0.625, 0.5625, 0.7188, 0.5312, 0.6875, 0.5312, 0.6875, 0.5312, 0.7188, 0.5312, 0.75, 0.6562, 0.75, 0.625, 0.75, 0.625, 0.75, 0.6562, 0.6875, 0.5312, 0.6875, 0.5625, 0.6875, 0.5625, 0.6875, 0.5312, 0.7188, 0.5, 0.7188, 0.5312, 0.7188, 0.5312, 0.7188, 0.5, 0.625, 0.75, 0.6562, 0.75, 0.6562, 0.75, 0.625, 0.75, 0.6875, 0.5938, 0.6875, 0.625, 0.6875, 0.625, 0.6875, 0.5938, 0.7188, 0.5625, 0.7188, 0.5312, 0.7188, 0.5312, 0.7188, 0.5625, 0.8125, 0.5625, 0.8438, 0.5625, 0.8438, 0.5625, 0.8125, 0.5625, 0.625, 0.6562, 0.625, 0.6875, 0.625, 0.6875, 0.625, 0.6562, 0.6562, 0.7188, 0.6875, 0.7188, 0.6875, 0.7188, 0.6562, 0.7188, 0.75, 0.5625, 0.7812, 0.5625, 0.7812, 0.5625, 0.75, 0.5625, 0.6562, 0.7188, 0.625, 0.7188, 0.625, 0.7188, 0.6562, 0.7188, 0.8125, 0.5, 0.7812, 0.5, 0.7812, 0.5, 0.8125, 0.5, 0.875, 0.6875, 0.8438, 0.6875, 0.8438, 0.6875, 0.875, 0.6875, 0.8125, 0.5312, 0.8125, 0.5625, 0.8125, 0.5625, 0.8125, 0.5312, 0.6562, 0.6875, 0.6562, 0.7188, 0.6562, 0.7188, 0.6562, 0.6875, 0.8125, 0.6875, 0.7812, 0.6875, 0.7812, 0.6875, 0.8125, 0.6875, 0.875, 0.5312, 0.875, 0.5, 0.875, 0.5, 0.875, 0.5312, 0.8125, 0.5938, 0.8125, 0.625, 0.8125, 0.625, 0.8125, 0.5938, 0.6562, 0.75, 0.6562, 0.7188, 0.6562, 0.7188, 0.6562, 0.75, 0.8125, 0.6562, 0.8125, 0.625, 0.8125, 0.625, 0.8125, 0.6562, 0.6562, 0.6562, 0.6875, 0.6562, 0.6875, 0.6562, 0.6562, 0.6562, 0.8125, 0.7188, 0.8125, 0.6875, 0.8125, 0.6875, 0.8125, 0.7188, 0.875, 0.5, 0.8438, 0.5, 0.8438, 0.5, 0.875, 0.5, 0.6562, 0.6562, 0.625, 0.6562, 0.625, 0.6562, 0.6562, 0.6562, 0.75, 0.6875, 0.7188, 0.6875, 0.7188, 0.6875, 0.75, 0.6875, 0.875, 0.5938, 0.875, 0.5625, 0.875, 0.5625, 0.875, 0.5938, 0.6562, 0.625, 0.6562, 0.6562, 0.6562, 0.6562, 0.6562, 0.625, 0.6875, 0.6875, 0.6562, 0.6875, 0.6562, 0.6875, 0.6875, 0.6875, 0.6562, 0.6875, 0.6562, 0.6562, 0.6562, 0.6562, 0.6562, 0.6875, 0.8125, 0.75, 0.8438, 0.75, 0.8438, 0.75, 0.8125, 0.75, 0.6875, 0.6562, 0.6875, 0.625, 0.6875, 0.625, 0.6875, 0.6562, 0.7188, 0.6562, 0.75, 0.6562, 0.75, 0.6562, 0.7188, 0.6562, 0.6875, 0.7188, 0.6875, 0.6875, 0.6875, 0.6875, 0.6875, 0.7188, 0.7188, 0.6562, 0.6875, 0.6562, 0.6875, 0.6562, 0.7188, 0.6562, 0.75, 0.5625, 0.7188, 0.5625, 0.7188, 0.5625, 0.75, 0.5625, 0.7188, 0.625, 0.7188, 0.6562, 0.7188, 0.6562, 0.7188, 0.625, 0.6875, 0.5625, 0.6562, 0.5625, 0.6562, 0.5625, 0.6875, 0.5625, 0.75, 0.75, 0.7812, 0.75, 0.7812, 0.75, 0.75, 0.75, 0.7188, 0.6875, 0.7188, 0.6562, 0.7188, 0.6562, 0.7188, 0.6875, 0.6875, 0.5312, 0.6875, 0.5, 0.6875, 0.5, 0.6875, 0.5312, 0.7812, 0.7188, 0.8125, 0.7188, 0.8125, 0.7188, 0.7812, 0.7188, 0.6875, 0.5938, 0.6875, 0.5625, 0.6875, 0.5625, 0.6875, 0.5938, 0.7812, 0.7188, 0.75, 0.7188, 0.75, 0.7188, 0.7812, 0.7188, 0.6875, 0.5, 0.6562, 0.5, 0.6562, 0.5, 0.6875, 0.5, 0.875, 0.5625, 0.8438, 0.5625, 0.8438, 0.5625, 0.875, 0.5625, 0.7812, 0.6875, 0.7812, 0.7188, 0.7812, 0.7188, 0.7812, 0.6875, 0.8125, 0.5625, 0.7812, 0.5625, 0.7812, 0.5625, 0.8125, 0.5625, 0.7812, 0.75, 0.7812, 0.7188, 0.7812, 0.7188, 0.7812, 0.75, 0.8125, 0.5312, 0.8125, 0.5, 0.8125, 0.5, 0.8125, 0.5312, 0.7812, 0.6562, 0.8125, 0.6562, 0.8125, 0.6562, 0.7812, 0.6562, 0.8125, 0.5938, 0.8125, 0.5625, 0.8125, 0.5625, 0.8125, 0.5938, 0.75, 0.5, 0.7188, 0.5, 0.7188, 0.5, 0.75, 0.5, 0.7812, 0.6562, 0.75, 0.6562, 0.75, 0.6562, 0.7812, 0.6562, 0.7812, 0.625, 0.7812, 0.6562, 0.7812, 0.6562, 0.7812, 0.625, 0.7812, 0.6875, 0.7812, 0.6562, 0.7812, 0.6562, 0.7812, 0.6875, 0.8438, 0.6562, 0.875, 0.6562, 0.875, 0.6562, 0.8438, 0.6562, 0.8438, 0.6562, 0.8125, 0.6562, 0.8125, 0.6562, 0.8438, 0.6562, 0.8438, 0.625, 0.8438, 0.6562, 0.8438, 0.6562, 0.8438, 0.625, 0.8438, 0.6875, 0.8438, 0.6562, 0.8438, 0.6562, 0.8438, 0.6875, 0.7812, 0.5938, 0.8125, 0.5938, 0.8125, 0.5938, 0.7812, 0.5938, 0.7812, 0.5938, 0.75, 0.5938, 0.75, 0.5938, 0.7812, 0.5938, 0.8438, 0.7188, 0.875, 0.7188, 0.875, 0.7188, 0.8438, 0.7188, 0.75, 0.625, 0.7812, 0.625, 0.7812, 0.625, 0.75, 0.625, 0.7812, 0.5625, 0.7812, 0.5938, 0.7812, 0.5938, 0.7812, 0.5625, 0.8438, 0.7188, 0.8125, 0.7188, 0.8125, 0.7188, 0.8438, 0.7188, 0.625, 0.625, 0.6562, 0.625, 0.6562, 0.625, 0.625, 0.625, 0.7812, 0.625, 0.7812, 0.5938, 0.7812, 0.5938, 0.7812, 0.625, 0.8438, 0.6875, 0.8438, 0.7188, 0.8438, 0.7188, 0.8438, 0.6875, 0.75, 0.5938, 0.75, 0.625, 0.75, 0.625, 0.75, 0.5938, 0.7812, 0.5312, 0.8125, 0.5312, 0.8125, 0.5312, 0.7812, 0.5312, 0.8438, 0.75, 0.8438, 0.7188, 0.8438, 0.7188, 0.8438, 0.75, 0.75, 0.7188, 0.75, 0.75, 0.75, 0.75, 0.75, 0.7188, 0.8125, 0.625, 0.8438, 0.625, 0.8438, 0.625, 0.8125, 0.625, 0.7812, 0.5312, 0.75, 0.5312, 0.75, 0.5312, 0.7812, 0.5312, 0.7188, 0.7188, 0.75, 0.7188, 0.75, 0.7188, 0.7188, 0.7188, 0.6875, 0.625, 0.7188, 0.625, 0.7188, 0.625, 0.6875, 0.625, 0.7812, 0.5, 0.7812, 0.5312, 0.7812, 0.5312, 0.7812, 0.5, 0.7188, 0.7188, 0.6875, 0.7188, 0.6875, 0.7188, 0.7188, 0.7188, 0.75, 0.5312, 0.75, 0.5625, 0.75, 0.5625, 0.75, 0.5312, 0.7812, 0.5625, 0.7812, 0.5312, 0.7812, 0.5312, 0.7812, 0.5625, 0.7188, 0.6875, 0.7188, 0.7188, 0.7188, 0.7188, 0.7188, 0.6875, 0.75, 0.6562, 0.75, 0.6875, 0.75, 0.6875, 0.75, 0.6562, 0.8438, 0.5312, 0.875, 0.5312, 0.875, 0.5312, 0.8438, 0.5312, 0.7188, 0.75, 0.7188, 0.7188, 0.7188, 0.7188, 0.7188, 0.75, 0.625, 0.5938, 0.625, 0.625, 0.625, 0.625, 0.625, 0.5938, 0.8438, 0.5312, 0.8125, 0.5312, 0.8125, 0.5312, 0.8438, 0.5312, 0.7188, 0.5938, 0.75, 0.5938, 0.75, 0.5938, 0.7188, 0.5938, 0.8438, 0.5, 0.8438, 0.5312, 0.8438, 0.5312, 0.8438, 0.5, 0.7188, 0.5938, 0.6875, 0.5938, 0.6875, 0.5938, 0.7188, 0.5938, 0.8438, 0.5625, 0.8438, 0.5312, 0.8438, 0.5312, 0.8438, 0.5625, 0.7188, 0.5625, 0.7188, 0.5938, 0.7188, 0.5938, 0.7188, 0.5625, 0.8125, 0.6875, 0.8438, 0.6875, 0.8438, 0.6875, 0.8125, 0.6875, 0.625, 0.5312, 0.625, 0.5625, 0.625, 0.5625, 0.625, 0.5312, 0.6562, 0.5938, 0.6875, 0.5938, 0.6875, 0.5938, 0.6562, 0.5938, 0.7188, 0.625, 0.7188, 0.5938, 0.7188, 0.5938, 0.7188, 0.625, 0.75, 0.6875, 0.7812, 0.6875, 0.7812, 0.6875, 0.75, 0.6875, 0.6562, 0.5938, 0.625, 0.5938, 0.625, 0.5938, 0.6562, 0.5938, 0.8438, 0.5938, 0.875, 0.5938, 0.875, 0.5938, 0.8438, 0.5938, 0.8125, 0.6562, 0.8125, 0.6875, 0.8125, 0.6875, 0.8125, 0.6562, 0.6562, 0.5625, 0.6562, 0.5938, 0.6562, 0.5938, 0.6562, 0.5625, 0.8438, 0.5938, 0.8125, 0.5938, 0.8125, 0.5938, 0.8438, 0.5938, 0.875, 0.6562, 0.875, 0.625, 0.875, 0.625, 0.875, 0.6562, 0.8125, 0.7188, 0.8125, 0.75, 0.8125, 0.75, 0.8125, 0.7188, 0.6562, 0.625, 0.6562, 0.5938, 0.6562, 0.5938, 0.6562, 0.625, 0.8125, 0.625, 0.7812, 0.625, 0.7812, 0.625, 0.8125, 0.625, 0.8125, 0.5938, 0.8438, 0.5938, 0.8438, 0.625, 0.8125, 0.625, 0.8438, 0.5625, 0.8438, 0.5938, 0.8438, 0.5938, 0.8438, 0.5625, 0.8438, 0.5625, 0.875, 0.5625, 0.875, 0.5938, 0.8438, 0.5938, 0.6875, 0.5938, 0.7188, 0.5938, 0.7188, 0.625, 0.6875, 0.625, 0.6875, 0.6875, 0.7188, 0.6875, 0.7188, 0.6875, 0.6875, 0.6875, 0.7188, 0.5625, 0.75, 0.5625, 0.75, 0.5938, 0.7188, 0.5938, 0.6875, 0.7188, 0.7188, 0.7188, 0.7188, 0.75, 0.6875, 0.75, 0.6562, 0.5312, 0.6875, 0.5312, 0.6875, 0.5312, 0.6562, 0.5312, 0.7188, 0.6875, 0.75, 0.6875, 0.75, 0.7188, 0.7188, 0.7188, 0.8125, 0.7188, 0.8438, 0.7188, 0.8438, 0.75, 0.8125, 0.75, 0.6875, 0.625, 0.6562, 0.625, 0.6562, 0.625, 0.6875, 0.625, 0.8438, 0.6875, 0.875, 0.6875, 0.875, 0.7188, 0.8438, 0.7188, 0.8438, 0.625, 0.8438, 0.5938, 0.8438, 0.5938, 0.8438, 0.625, 0.625, 0.6875, 0.6562, 0.6875, 0.6562, 0.6875, 0.625, 0.6875, 0.6562, 0.5312, 0.625, 0.5312, 0.625, 0.5312, 0.6562, 0.5312, 0.75, 0.5938, 0.75, 0.5625, 0.75, 0.5625, 0.75, 0.5938, 0.6875, 0.6562, 0.6875, 0.6875, 0.6875, 0.6875, 0.6875, 0.6562, 0.875, 0.7188, 0.875, 0.6875, 0.875, 0.6875, 0.875, 0.7188, 0.6562, 0.5, 0.6562, 0.5312, 0.6562, 0.5312, 0.6562, 0.5, 0.75, 0.7188, 0.75, 0.6875, 0.75, 0.6875, 0.75, 0.7188, 0.875, 0.625, 0.8438, 0.625, 0.8438, 0.625, 0.875, 0.625, 0.6875, 0.7188, 0.6875, 0.75, 0.6875, 0.75, 0.6875, 0.7188, 0.6875, 0.75, 0.7188, 0.75, 0.7188, 0.75, 0.6875, 0.75, 0.6562, 0.5625, 0.6562, 0.5312, 0.6562, 0.5312, 0.6562, 0.5625, 0.75, 0.625, 0.7188, 0.625, 0.7188, 0.625, 0.75, 0.625, 0.6875, 0.5625, 0.7188, 0.5625, 0.7188, 0.5625, 0.6875, 0.5625, 0.7188, 0.5312, 0.75, 0.5312, 0.75, 0.5312, 0.7188, 0.5312, 0.5938, 0.2188, 0.625, 0.2188, 0.625, 0.25, 0.5938, 0.25, 0.5938, 0.4688, 0.625, 0.4688, 0.625, 0.5, 0.5938, 0.5, 0.5938, 0.7188, 0.625, 0.7188, 0.625, 0.75, 0.5938, 0.75, 0.5938, 0.9688, 0.625, 0.9688, 0.625, 1.0, 0.5938, 1.0, 0.3438, 0.7188, 0.375, 0.7188, 0.375, 0.75, 0.3438, 0.75, 0.8438, 0.7188, 0.875, 0.7188, 0.875, 0.75, 0.8438, 0.75, 0.7188, 0.7188, 0.75, 0.7188, 0.75, 0.75, 0.7188, 0.75, 0.7188, 0.5938, 0.75, 0.5938, 0.75, 0.625, 0.7188, 0.625, 0.8438, 0.5938, 0.875, 0.5938, 0.875, 0.625, 0.8438, 0.625, 0.2188, 0.7188, 0.25, 0.7188, 0.25, 0.75, 0.2188, 0.75, 0.2188, 0.5938, 0.25, 0.5938, 0.25, 0.625, 0.2188, 0.625, 0.3438, 0.5938, 0.375, 0.5938, 0.375, 0.625, 0.3438, 0.625, 0.4688, 0.9688, 0.5, 0.9688, 0.5, 1.0, 0.4688, 1.0, 0.4688, 0.8438, 0.5, 0.8438, 0.5, 0.875, 0.4688, 0.875, 0.5938, 0.8438, 0.625, 0.8438, 0.625, 0.875, 0.5938, 0.875, 0.4688, 0.7188, 0.5, 0.7188, 0.5, 0.75, 0.4688, 0.75, 0.4688, 0.5938, 0.5, 0.5938, 0.5, 0.625, 0.4688, 0.625, 0.5938, 0.5938, 0.625, 0.5938, 0.625, 0.625, 0.5938, 0.625, 0.4688, 0.4688, 0.5, 0.4688, 0.5, 0.5, 0.4688, 0.5, 0.4688, 0.3438, 0.5, 0.3438, 0.5, 0.375, 0.4688, 0.375, 0.5938, 0.3438, 0.625, 0.3438, 0.625, 0.375, 0.5938, 0.375, 0.4688, 0.2188, 0.5, 0.2188, 0.5, 0.25, 0.4688, 0.25, 0.4688, 0.09375, 0.5, 0.09375, 0.5, 0.125, 0.4688, 0.125, 0.5938, 0.09375, 0.625, 0.09375, 0.625, 0.125, 0.5938, 0.125, 0.5312, 0.09375, 0.5625, 0.09375, 0.5625, 0.125, 0.5312, 0.125, 0.5312, 0.03125, 0.5625, 0.03125, 0.5625, 0.0625, 0.5312, 0.0625, 0.5938, 0.03125, 0.625, 0.03125, 0.625, 0.0625, 0.5938, 0.0625, 0.4062, 0.09375, 0.4375, 0.09375, 0.4375, 0.125, 0.4062, 0.125, 0.4062, 0.03125, 0.4375, 0.03125, 0.4375, 0.0625, 0.4062, 0.0625, 0.4688, 0.03125, 0.5, 0.03125, 0.5, 0.0625, 0.4688, 0.0625, 0.4062, 0.2188, 0.4375, 0.2188, 0.4375, 0.25, 0.4062, 0.25, 0.4062, 0.1562, 0.4375, 0.1562, 0.4375, 0.1875, 0.4062, 0.1875, 0.4688, 0.1562, 0.5, 0.1562, 0.5, 0.1875, 0.4688, 0.1875, 0.5312, 0.3438, 0.5625, 0.3438, 0.5625, 0.375, 0.5312, 0.375, 0.5312, 0.2812, 0.5625, 0.2812, 0.5625, 0.3125, 0.5312, 0.3125, 0.5938, 0.2812, 0.625, 0.2812, 0.625, 0.3125, 0.5938, 0.3125, 0.4062, 0.3438, 0.4375, 0.3438, 0.4375, 0.375, 0.4062, 0.375, 0.4062, 0.2812, 0.4375, 0.2812, 0.4375, 0.3125, 0.4062, 0.3125, 0.4688, 0.2812, 0.5, 0.2812, 0.5, 0.3125, 0.4688, 0.3125, 0.4062, 0.4688, 0.4375, 0.4688, 0.4375, 0.5, 0.4062, 0.5, 0.4062, 0.4062, 0.4375, 0.4062, 0.4375, 0.4375, 0.4062, 0.4375, 0.4688, 0.4062, 0.5, 0.4062, 0.5, 0.4375, 0.4688, 0.4375, 0.5312, 0.5938, 0.5625, 0.5938, 0.5625, 0.625, 0.5312, 0.625, 0.5312, 0.5312, 0.5625, 0.5312, 0.5625, 0.5625, 0.5312, 0.5625, 0.5938, 0.5312, 0.625, 0.5312, 0.625, 0.5625, 0.5938, 0.5625, 0.4062, 0.5938, 0.4375, 0.5938, 0.4375, 0.625, 0.4062, 0.625, 0.4062, 0.5312, 0.4375, 0.5312, 0.4375, 0.5625, 0.4062, 0.5625, 0.4688, 0.5312, 0.5, 0.5312, 0.5, 0.5625, 0.4688, 0.5625, 0.4062, 0.7188, 0.4375, 0.7188, 0.4375, 0.75, 0.4062, 0.75, 0.4062, 0.6562, 0.4375, 0.6562, 0.4375, 0.6875, 0.4062, 0.6875, 0.4688, 0.6562, 0.5, 0.6562, 0.5, 0.6875, 0.4688, 0.6875, 0.5312, 0.8438, 0.5625, 0.8438, 0.5625, 0.875, 0.5312, 0.875, 0.5312, 0.7812, 0.5625, 0.7812, 0.5625, 0.8125, 0.5312, 0.8125, 0.5938, 0.7812, 0.625, 0.7812, 0.625, 0.8125, 0.5938, 0.8125, 0.4062, 0.8438, 0.4375, 0.8438, 0.4375, 0.875, 0.4062, 0.875, 0.4062, 0.7812, 0.4375, 0.7812, 0.4375, 0.8125, 0.4062, 0.8125, 0.4688, 0.7812, 0.5, 0.7812, 0.5, 0.8125, 0.4688, 0.8125, 0.4062, 0.9688, 0.4375, 0.9688, 0.4375, 1.0, 0.4062, 1.0, 0.4062, 0.9062, 0.4375, 0.9062, 0.4375, 0.9375, 0.4062, 0.9375, 0.4688, 0.9062, 0.5, 0.9062, 0.5, 0.9375, 0.4688, 0.9375, 0.2812, 0.5938, 0.3125, 0.5938, 0.3125, 0.625, 0.2812, 0.625, 0.2812, 0.5312, 0.3125, 0.5312, 0.3125, 0.5625, 0.2812, 0.5625, 0.3438, 0.5312, 0.375, 0.5312, 0.375, 0.5625, 0.3438, 0.5625, 0.1562, 0.5938, 0.1875, 0.5938, 0.1875, 0.625, 0.1562, 0.625, 0.1562, 0.5312, 0.1875, 0.5312, 0.1875, 0.5625, 0.1562, 0.5625, 0.2188, 0.5312, 0.25, 0.5312, 0.25, 0.5625, 0.2188, 0.5625, 0.1562, 0.7188, 0.1875, 0.7188, 0.1875, 0.75, 0.1562, 0.75, 0.1562, 0.6562, 0.1875, 0.6562, 0.1875, 0.6875, 0.1562, 0.6875, 0.2188, 0.6562, 0.25, 0.6562, 0.25, 0.6875, 0.2188, 0.6875, 0.7812, 0.5938, 0.8125, 0.5938, 0.8125, 0.625, 0.7812, 0.625, 0.7812, 0.5312, 0.8125, 0.5312, 0.8125, 0.5625, 0.7812, 0.5625, 0.8438, 0.5312, 0.875, 0.5312, 0.875, 0.5625, 0.8438, 0.5625, 0.6562, 0.5938, 0.6875, 0.5938, 0.6875, 0.625, 0.6562, 0.625, 0.6562, 0.5312, 0.6875, 0.5312, 0.6875, 0.5625, 0.6562, 0.5625, 0.7188, 0.5312, 0.75, 0.5312, 0.75, 0.5625, 0.7188, 0.5625, 0.6562, 0.7188, 0.6875, 0.7188, 0.6875, 0.75, 0.6562, 0.75, 0.6562, 0.6562, 0.6875, 0.6562, 0.6875, 0.6875, 0.6562, 0.6875, 0.7188, 0.6562, 0.75, 0.6562, 0.75, 0.6875, 0.7188, 0.6875, 0.7812, 0.7188, 0.8125, 0.7188, 0.8125, 0.75, 0.7812, 0.75, 0.7812, 0.6562, 0.8125, 0.6562, 0.8125, 0.6875, 0.7812, 0.6875, 0.8438, 0.6562, 0.875, 0.6562, 0.875, 0.6875, 0.8438, 0.6875, 0.2812, 0.7188, 0.3125, 0.7188, 0.3125, 0.75, 0.2812, 0.75, 0.2812, 0.6562, 0.3125, 0.6562, 0.3125, 0.6875, 0.2812, 0.6875, 0.3438, 0.6562, 0.375, 0.6562, 0.375, 0.6875, 0.3438, 0.6875, 0.5312, 0.9688, 0.5625, 0.9688, 0.5625, 1.0, 0.5312, 1.0, 0.5312, 0.9062, 0.5625, 0.9062, 0.5625, 0.9375, 0.5312, 0.9375, 0.5938, 0.9062, 0.625, 0.9062, 0.625, 0.9375, 0.5938, 0.9375, 0.5312, 0.7188, 0.5625, 0.7188, 0.5625, 0.75, 0.5312, 0.75, 0.5312, 0.6562, 0.5625, 0.6562, 0.5625, 0.6875, 0.5312, 0.6875, 0.5938, 0.6562, 0.625, 0.6562, 0.625, 0.6875, 0.5938, 0.6875, 0.5312, 0.4688, 0.5625, 0.4688, 0.5625, 0.5, 0.5312, 0.5, 0.5312, 0.4062, 0.5625, 0.4062, 0.5625, 0.4375, 0.5312, 0.4375, 0.5938, 0.4062, 0.625, 0.4062, 0.625, 0.4375, 0.5938, 0.4375, 0.5312, 0.2188, 0.5625, 0.2188, 0.5625, 0.25, 0.5312, 0.25, 0.5312, 0.1562, 0.5625, 0.1562, 0.5625, 0.1875, 0.5312, 0.1875, 0.5938, 0.1562, 0.625, 0.1562, 0.625, 0.1875, 0.5938, 0.1875, 0.5625, 0.1562, 0.5938, 0.1562, 0.5938, 0.1875, 0.5625, 0.1875, 0.5625, 0.125, 0.5938, 0.125, 0.5938, 0.1562, 0.5625, 0.1562, 0.5938, 0.125, 0.625, 0.125, 0.625, 0.1562, 0.5938, 0.1562, 0.5, 0.1562, 0.5312, 0.1562, 0.5312, 0.1875, 0.5, 0.1875, 0.5, 0.125, 0.5312, 0.125, 0.5312, 0.1562, 0.5, 0.1562, 0.5312, 0.125, 0.5625, 0.125, 0.5625, 0.1562, 0.5312, 0.1562, 0.5, 0.2188, 0.5312, 0.2188, 0.5312, 0.25, 0.5, 0.25, 0.5, 0.1875, 0.5312, 0.1875, 0.5312, 0.2188, 0.5, 0.2188, 0.5312, 0.1875, 0.5625, 0.1875, 0.5625, 0.2188, 0.5312, 0.2188, 0.5625, 0.4062, 0.5938, 0.4062, 0.5938, 0.4375, 0.5625, 0.4375, 0.5625, 0.375, 0.5938, 0.375, 0.5938, 0.4062, 0.5625, 0.4062, 0.5938, 0.375, 0.625, 0.375, 0.625, 0.4062, 0.5938, 0.4062, 0.5, 0.4062, 0.5312, 0.4062, 0.5312, 0.4375, 0.5, 0.4375, 0.5, 0.375, 0.5312, 0.375, 0.5312, 0.4062, 0.5, 0.4062, 0.5312, 0.375, 0.5625, 0.375, 0.5625, 0.4062, 0.5312, 0.4062, 0.5, 0.4688, 0.5312, 0.4688, 0.5312, 0.5, 0.5, 0.5, 0.5, 0.4375, 0.5312, 0.4375, 0.5312, 0.4688, 0.5, 0.4688, 0.5312, 0.4375, 0.5625, 0.4375, 0.5625, 0.4688, 0.5312, 0.4688, 0.5625, 0.6562, 0.5938, 0.6562, 0.5938, 0.6875, 0.5625, 0.6875, 0.5625, 0.625, 0.5938, 0.625, 0.5938, 0.6562, 0.5625, 0.6562, 0.5938, 0.625, 0.625, 0.625, 0.625, 0.6562, 0.5938, 0.6562, 0.5, 0.6562, 0.5312, 0.6562, 0.5312, 0.6875, 0.5, 0.6875, 0.5, 0.625, 0.5312, 0.625, 0.5312, 0.6562, 0.5, 0.6562, 0.5312, 0.625, 0.5625, 0.625, 0.5625, 0.6562, 0.5312, 0.6562, 0.5, 0.7188, 0.5312, 0.7188, 0.5312, 0.75, 0.5, 0.75, 0.5, 0.6875, 0.5312, 0.6875, 0.5312, 0.7188, 0.5, 0.7188, 0.5312, 0.6875, 0.5625, 0.6875, 0.5625, 0.7188, 0.5312, 0.7188, 0.5625, 0.9062, 0.5938, 0.9062, 0.5938, 0.9375, 0.5625, 0.9375, 0.5625, 0.875, 0.5938, 0.875, 0.5938, 0.9062, 0.5625, 0.9062, 0.5938, 0.875, 0.625, 0.875, 0.625, 0.9062, 0.5938, 0.9062, 0.5, 0.9062, 0.5312, 0.9062, 0.5312, 0.9375, 0.5, 0.9375, 0.5, 0.875, 0.5312, 0.875, 0.5312, 0.9062, 0.5, 0.9062, 0.5312, 0.875, 0.5625, 0.875, 0.5625, 0.9062, 0.5312, 0.9062, 0.5, 0.9688, 0.5312, 0.9688, 0.5312, 1.0, 0.5, 1.0, 0.5, 0.9375, 0.5312, 0.9375, 0.5312, 0.9688, 0.5, 0.9688, 0.5312, 0.9375, 0.5625, 0.9375, 0.5625, 0.9688, 0.5312, 0.9688, 0.3125, 0.6562, 0.3438, 0.6562, 0.3438, 0.6875, 0.3125, 0.6875, 0.3125, 0.625, 0.3438, 0.625, 0.3438, 0.6562, 0.3125, 0.6562, 0.3438, 0.625, 0.375, 0.625, 0.375, 0.6562, 0.3438, 0.6562, 0.25, 0.6562, 0.2812, 0.6562, 0.2812, 0.6875, 0.25, 0.6875, 0.25, 0.625, 0.2812, 0.625, 0.2812, 0.6562, 0.25, 0.6562, 0.2812, 0.625, 0.3125, 0.625, 0.3125, 0.6562, 0.2812, 0.6562, 0.25, 0.7188, 0.2812, 0.7188, 0.2812, 0.75, 0.25, 0.75, 0.25, 0.6875, 0.2812, 0.6875, 0.2812, 0.7188, 0.25, 0.7188, 0.2812, 0.6875, 0.3125, 0.6875, 0.3125, 0.7188, 0.2812, 0.7188, 0.8125, 0.625, 0.8438, 0.625, 0.8438, 0.6562, 0.8125, 0.6562, 0.75, 0.625, 0.7812, 0.625, 0.7812, 0.6562, 0.75, 0.6562, 0.75, 0.6875, 0.7812, 0.6875, 0.7812, 0.7188, 0.75, 0.7188, 0.6875, 0.625, 0.7188, 0.625, 0.7188, 0.6562, 0.6875, 0.6562, 0.625, 0.625, 0.6562, 0.625, 0.6562, 0.6562, 0.625, 0.6562, 0.625, 0.6875, 0.6562, 0.6875, 0.6562, 0.7188, 0.625, 0.7188, 0.6875, 0.5, 0.7188, 0.5, 0.7188, 0.5312, 0.6875, 0.5312, 0.625, 0.5, 0.6562, 0.5, 0.6562, 0.5312, 0.625, 0.5312, 0.625, 0.5625, 0.6562, 0.5625, 0.6562, 0.5938, 0.625, 0.5938, 0.8125, 0.5, 0.8438, 0.5, 0.8438, 0.5312, 0.8125, 0.5312, 0.75, 0.5, 0.7812, 0.5, 0.7812, 0.5312, 0.75, 0.5312, 0.75, 0.5625, 0.7812, 0.5625, 0.7812, 0.5938, 0.75, 0.5938, 0.1875, 0.6562, 0.2188, 0.6562, 0.2188, 0.6875, 0.1875, 0.6875, 0.1875, 0.625, 0.2188, 0.625, 0.2188, 0.6562, 0.1875, 0.6562, 0.2188, 0.625, 0.25, 0.625, 0.25, 0.6562, 0.2188, 0.6562, 0.125, 0.6562, 0.1562, 0.6562, 0.1562, 0.6875, 0.125, 0.6875, 0.125, 0.625, 0.1562, 0.625, 0.1562, 0.6562, 0.125, 0.6562, 0.1562, 0.625, 0.1875, 0.625, 0.1875, 0.6562, 0.1562, 0.6562, 0.125, 0.7188, 0.1562, 0.7188, 0.1562, 0.75, 0.125, 0.75, 0.125, 0.6875, 0.1562, 0.6875, 0.1562, 0.7188, 0.125, 0.7188, 0.1562, 0.6875, 0.1875, 0.6875, 0.1875, 0.7188, 0.1562, 0.7188, 0.1875, 0.5312, 0.2188, 0.5312, 0.2188, 0.5625, 0.1875, 0.5625, 0.1875, 0.5, 0.2188, 0.5, 0.2188, 0.5312, 0.1875, 0.5312, 0.2188, 0.5, 0.25, 0.5, 0.25, 0.5312, 0.2188, 0.5312, 0.125, 0.5312, 0.1562, 0.5312, 0.1562, 0.5625, 0.125, 0.5625, 0.125, 0.5, 0.1562, 0.5, 0.1562, 0.5312, 0.125, 0.5312, 0.1562, 0.5, 0.1875, 0.5, 0.1875, 0.5312, 0.1562, 0.5312, 0.125, 0.5938, 0.1562, 0.5938, 0.1562, 0.625, 0.125, 0.625, 0.125, 0.5625, 0.1562, 0.5625, 0.1562, 0.5938, 0.125, 0.5938, 0.1562, 0.5625, 0.1875, 0.5625, 0.1875, 0.5938, 0.1562, 0.5938, 0.3125, 0.5312, 0.3438, 0.5312, 0.3438, 0.5625, 0.3125, 0.5625, 0.3125, 0.5, 0.3438, 0.5, 0.3438, 0.5312, 0.3125, 0.5312, 0.3438, 0.5, 0.375, 0.5, 0.375, 0.5312, 0.3438, 0.5312, 0.25, 0.5312, 0.2812, 0.5312, 0.2812, 0.5625, 0.25, 0.5625, 0.25, 0.5, 0.2812, 0.5, 0.2812, 0.5312, 0.25, 0.5312, 0.2812, 0.5, 0.3125, 0.5, 0.3125, 0.5312, 0.2812, 0.5312, 0.25, 0.5938, 0.2812, 0.5938, 0.2812, 0.625, 0.25, 0.625, 0.25, 0.5625, 0.2812, 0.5625, 0.2812, 0.5938, 0.25, 0.5938, 0.2812, 0.5625, 0.3125, 0.5625, 0.3125, 0.5938, 0.2812, 0.5938, 0.4375, 0.9062, 0.4688, 0.9062, 0.4688, 0.9375, 0.4375, 0.9375, 0.4375, 0.875, 0.4688, 0.875, 0.4688, 0.9062, 0.4375, 0.9062, 0.4688, 0.875, 0.5, 0.875, 0.5, 0.9062, 0.4688, 0.9062, 0.375, 0.9062, 0.4062, 0.9062, 0.4062, 0.9375, 0.375, 0.9375, 0.375, 0.875, 0.4062, 0.875, 0.4062, 0.9062, 0.375, 0.9062, 0.4062, 0.875, 0.4375, 0.875, 0.4375, 0.9062, 0.4062, 0.9062, 0.375, 0.9688, 0.4062, 0.9688, 0.4062, 1.0, 0.375, 1.0, 0.375, 0.9375, 0.4062, 0.9375, 0.4062, 0.9688, 0.375, 0.9688, 0.4062, 0.9375, 0.4375, 0.9375, 0.4375, 0.9688, 0.4062, 0.9688, 0.4375, 0.7812, 0.4688, 0.7812, 0.4688, 0.8125, 0.4375, 0.8125, 0.4375, 0.75, 0.4688, 0.75, 0.4688, 0.7812, 0.4375, 0.7812, 0.4688, 0.75, 0.5, 0.75, 0.5, 0.7812, 0.4688, 0.7812, 0.375, 0.7812, 0.4062, 0.7812, 0.4062, 0.8125, 0.375, 0.8125, 0.375, 0.75, 0.4062, 0.75, 0.4062, 0.7812, 0.375, 0.7812, 0.4062, 0.75, 0.4375, 0.75, 0.4375, 0.7812, 0.4062, 0.7812, 0.375, 0.8438, 0.4062, 0.8438, 0.4062, 0.875, 0.375, 0.875, 0.375, 0.8125, 0.4062, 0.8125, 0.4062, 0.8438, 0.375, 0.8438, 0.4062, 0.8125, 0.4375, 0.8125, 0.4375, 0.8438, 0.4062, 0.8438, 0.5625, 0.7812, 0.5938, 0.7812, 0.5938, 0.8125, 0.5625, 0.8125, 0.5625, 0.75, 0.5938, 0.75, 0.5938, 0.7812, 0.5625, 0.7812, 0.5938, 0.75, 0.625, 0.75, 0.625, 0.7812, 0.5938, 0.7812, 0.5, 0.7812, 0.5312, 0.7812, 0.5312, 0.8125, 0.5, 0.8125, 0.5, 0.75, 0.5312, 0.75, 0.5312, 0.7812, 0.5, 0.7812, 0.5312, 0.75, 0.5625, 0.75, 0.5625, 0.7812, 0.5312, 0.7812, 0.5, 0.8438, 0.5312, 0.8438, 0.5312, 0.875, 0.5, 0.875, 0.5, 0.8125, 0.5312, 0.8125, 0.5312, 0.8438, 0.5, 0.8438, 0.5312, 0.8125, 0.5625, 0.8125, 0.5625, 0.8438, 0.5312, 0.8438, 0.4375, 0.6562, 0.4688, 0.6562, 0.4688, 0.6875, 0.4375, 0.6875, 0.4375, 0.625, 0.4688, 0.625, 0.4688, 0.6562, 0.4375, 0.6562, 0.4688, 0.625, 0.5, 0.625, 0.5, 0.6562, 0.4688, 0.6562, 0.375, 0.6562, 0.4062, 0.6562, 0.4062, 0.6875, 0.375, 0.6875, 0.375, 0.625, 0.4062, 0.625, 0.4062, 0.6562, 0.375, 0.6562, 0.4062, 0.625, 0.4375, 0.625, 0.4375, 0.6562, 0.4062, 0.6562, 0.375, 0.7188, 0.4062, 0.7188, 0.4062, 0.75, 0.375, 0.75, 0.375, 0.6875, 0.4062, 0.6875, 0.4062, 0.7188, 0.375, 0.7188, 0.4062, 0.6875, 0.4375, 0.6875, 0.4375, 0.7188, 0.4062, 0.7188, 0.4375, 0.5312, 0.4688, 0.5312, 0.4688, 0.5625, 0.4375, 0.5625, 0.4375, 0.5, 0.4688, 0.5, 0.4688, 0.5312, 0.4375, 0.5312, 0.4688, 0.5, 0.5, 0.5, 0.5, 0.5312, 0.4688, 0.5312, 0.375, 0.5312, 0.4062, 0.5312, 0.4062, 0.5625, 0.375, 0.5625, 0.375, 0.5, 0.4062, 0.5, 0.4062, 0.5312, 0.375, 0.5312, 0.4062, 0.5, 0.4375, 0.5, 0.4375, 0.5312, 0.4062, 0.5312, 0.375, 0.5938, 0.4062, 0.5938, 0.4062, 0.625, 0.375, 0.625, 0.375, 0.5625, 0.4062, 0.5625, 0.4062, 0.5938, 0.375, 0.5938, 0.4062, 0.5625, 0.4375, 0.5625, 0.4375, 0.5938, 0.4062, 0.5938, 0.5625, 0.5312, 0.5938, 0.5312, 0.5938, 0.5625, 0.5625, 0.5625, 0.5625, 0.5, 0.5938, 0.5, 0.5938, 0.5312, 0.5625, 0.5312, 0.5938, 0.5, 0.625, 0.5, 0.625, 0.5312, 0.5938, 0.5312, 0.5, 0.5312, 0.5312, 0.5312, 0.5312, 0.5625, 0.5, 0.5625, 0.5, 0.5, 0.5312, 0.5, 0.5312, 0.5312, 0.5, 0.5312, 0.5312, 0.5, 0.5625, 0.5, 0.5625, 0.5312, 0.5312, 0.5312, 0.5, 0.5938, 0.5312, 0.5938, 0.5312, 0.625, 0.5, 0.625, 0.5, 0.5625, 0.5312, 0.5625, 0.5312, 0.5938, 0.5, 0.5938, 0.5312, 0.5625, 0.5625, 0.5625, 0.5625, 0.5938, 0.5312, 0.5938, 0.4375, 0.4062, 0.4688, 0.4062, 0.4688, 0.4375, 0.4375, 0.4375, 0.4375, 0.375, 0.4688, 0.375, 0.4688, 0.4062, 0.4375, 0.4062, 0.4688, 0.375, 0.5, 0.375, 0.5, 0.4062, 0.4688, 0.4062, 0.375, 0.4062, 0.4062, 0.4062, 0.4062, 0.4375, 0.375, 0.4375, 0.375, 0.375, 0.4062, 0.375, 0.4062, 0.4062, 0.375, 0.4062, 0.4062, 0.375, 0.4375, 0.375, 0.4375, 0.4062, 0.4062, 0.4062, 0.375, 0.4688, 0.4062, 0.4688, 0.4062, 0.5, 0.375, 0.5, 0.375, 0.4375, 0.4062, 0.4375, 0.4062, 0.4688, 0.375, 0.4688, 0.4062, 0.4375, 0.4375, 0.4375, 0.4375, 0.4688, 0.4062, 0.4688, 0.4375, 0.2812, 0.4688, 0.2812, 0.4688, 0.3125, 0.4375, 0.3125, 0.4375, 0.25, 0.4688, 0.25, 0.4688, 0.2812, 0.4375, 0.2812, 0.4688, 0.25, 0.5, 0.25, 0.5, 0.2812, 0.4688, 0.2812, 0.375, 0.2812, 0.4062, 0.2812, 0.4062, 0.3125, 0.375, 0.3125, 0.375, 0.25, 0.4062, 0.25, 0.4062, 0.2812, 0.375, 0.2812, 0.4062, 0.25, 0.4375, 0.25, 0.4375, 0.2812, 0.4062, 0.2812, 0.375, 0.3438, 0.4062, 0.3438, 0.4062, 0.375, 0.375, 0.375, 0.375, 0.3125, 0.4062, 0.3125, 0.4062, 0.3438, 0.375, 0.3438, 0.4062, 0.3125, 0.4375, 0.3125, 0.4375, 0.3438, 0.4062, 0.3438, 0.5625, 0.2812, 0.5938, 0.2812, 0.5938, 0.3125, 0.5625, 0.3125, 0.5625, 0.25, 0.5938, 0.25, 0.5938, 0.2812, 0.5625, 0.2812, 0.5938, 0.25, 0.625, 0.25, 0.625, 0.2812, 0.5938, 0.2812, 0.5, 0.2812, 0.5312, 0.2812, 0.5312, 0.3125, 0.5, 0.3125, 0.5, 0.25, 0.5312, 0.25, 0.5312, 0.2812, 0.5, 0.2812, 0.5312, 0.25, 0.5625, 0.25, 0.5625, 0.2812, 0.5312, 0.2812, 0.5, 0.3438, 0.5312, 0.3438, 0.5312, 0.375, 0.5, 0.375, 0.5, 0.3125, 0.5312, 0.3125, 0.5312, 0.3438, 0.5, 0.3438, 0.5312, 0.3125, 0.5625, 0.3125, 0.5625, 0.3438, 0.5312, 0.3438, 0.4375, 0.1562, 0.4688, 0.1562, 0.4688, 0.1875, 0.4375, 0.1875, 0.4375, 0.125, 0.4688, 0.125, 0.4688, 0.1562, 0.4375, 0.1562, 0.4688, 0.125, 0.5, 0.125, 0.5, 0.1562, 0.4688, 0.1562, 0.375, 0.1562, 0.4062, 0.1562, 0.4062, 0.1875, 0.375, 0.1875, 0.375, 0.125, 0.4062, 0.125, 0.4062, 0.1562, 0.375, 0.1562, 0.4062, 0.125, 0.4375, 0.125, 0.4375, 0.1562, 0.4062, 0.1562, 0.375, 0.2188, 0.4062, 0.2188, 0.4062, 0.25, 0.375, 0.25, 0.375, 0.1875, 0.4062, 0.1875, 0.4062, 0.2188, 0.375, 0.2188, 0.4062, 0.1875, 0.4375, 0.1875, 0.4375, 0.2188, 0.4062, 0.2188, 0.4375, 0.03125, 0.4688, 0.03125, 0.4688, 0.0625, 0.4375, 0.0625, 0.4375, 0.0, 0.4688, 0.0, 0.4688, 0.03125, 0.4375, 0.03125, 0.4688, 0.0, 0.5, 0.0, 0.5, 0.03125, 0.4688, 0.03125, 0.375, 0.03125, 0.4062, 0.03125, 0.4062, 0.0625, 0.375, 0.0625, 0.375, 0.0, 0.4062, 0.0, 0.4062, 0.03125, 0.375, 0.03125, 0.4062, 0.0, 0.4375, 0.0, 0.4375, 0.03125, 0.4062, 0.03125, 0.375, 0.09375, 0.4062, 0.09375, 0.4062, 0.125, 0.375, 0.125, 0.375, 0.0625, 0.4062, 0.0625, 0.4062, 0.09375, 0.375, 0.09375, 0.4062, 0.0625, 0.4375, 0.0625, 0.4375, 0.09375, 0.4062, 0.09375, 0.5625, 0.03125, 0.5938, 0.03125, 0.5938, 0.0625, 0.5625, 0.0625, 0.5625, 0.0, 0.5938, 0.0, 0.5938, 0.03125, 0.5625, 0.03125, 0.5938, 0.0, 0.625, 0.0, 0.625, 0.03125, 0.5938, 0.03125, 0.5, 0.03125, 0.5312, 0.03125, 0.5312, 0.0625, 0.5, 0.0625, 0.5, 0.0, 0.5312, 0.0, 0.5312, 0.03125, 0.5, 0.03125, 0.5312, 0.0, 0.5625, 0.0, 0.5625, 0.03125, 0.5312, 0.03125, 0.5, 0.09375, 0.5312, 0.09375, 0.5312, 0.125, 0.5, 0.125, 0.5, 0.0625, 0.5312, 0.0625, 0.5312, 0.09375, 0.5, 0.09375, 0.5312, 0.0625, 0.5625, 0.0625, 0.5625, 0.09375, 0.5312, 0.09375, 0.5625, 0.09375, 0.5938, 0.09375, 0.5938, 0.125, 0.5625, 0.125, 0.5625, 0.0625, 0.5938, 0.0625, 0.5938, 0.09375, 0.5625, 0.09375, 0.5938, 0.0625, 0.625, 0.0625, 0.625, 0.09375, 0.5938, 0.09375, 0.4375, 0.09375, 0.4688, 0.09375, 0.4688, 0.125, 0.4375, 0.125, 0.4375, 0.0625, 0.4688, 0.0625, 0.4688, 0.09375, 0.4375, 0.09375, 0.4688, 0.0625, 0.5, 0.0625, 0.5, 0.09375, 0.4688, 0.09375, 0.4375, 0.2188, 0.4688, 0.2188, 0.4688, 0.25, 0.4375, 0.25, 0.4375, 0.1875, 0.4688, 0.1875, 0.4688, 0.2188, 0.4375, 0.2188, 0.4688, 0.1875, 0.5, 0.1875, 0.5, 0.2188, 0.4688, 0.2188, 0.5625, 0.3438, 0.5938, 0.3438, 0.5938, 0.375, 0.5625, 0.375, 0.5625, 0.3125, 0.5938, 0.3125, 0.5938, 0.3438, 0.5625, 0.3438, 0.5938, 0.3125, 0.625, 0.3125, 0.625, 0.3438, 0.5938, 0.3438, 0.4375, 0.3438, 0.4688, 0.3438, 0.4688, 0.375, 0.4375, 0.375, 0.4375, 0.3125, 0.4688, 0.3125, 0.4688, 0.3438, 0.4375, 0.3438, 0.4688, 0.3125, 0.5, 0.3125, 0.5, 0.3438, 0.4688, 0.3438, 0.4375, 0.4688, 0.4688, 0.4688, 0.4688, 0.5, 0.4375, 0.5, 0.4375, 0.4375, 0.4688, 0.4375, 0.4688, 0.4688, 0.4375, 0.4688, 0.4688, 0.4375, 0.5, 0.4375, 0.5, 0.4688, 0.4688, 0.4688, 0.5625, 0.5938, 0.5938, 0.5938, 0.5938, 0.625, 0.5625, 0.625, 0.5625, 0.5625, 0.5938, 0.5625, 0.5938, 0.5938, 0.5625, 0.5938, 0.5938, 0.5625, 0.625, 0.5625, 0.625, 0.5938, 0.5938, 0.5938, 0.4375, 0.5938, 0.4688, 0.5938, 0.4688, 0.625, 0.4375, 0.625, 0.4375, 0.5625, 0.4688, 0.5625, 0.4688, 0.5938, 0.4375, 0.5938, 0.4688, 0.5625, 0.5, 0.5625, 0.5, 0.5938, 0.4688, 0.5938, 0.4375, 0.7188, 0.4688, 0.7188, 0.4688, 0.75, 0.4375, 0.75, 0.4375, 0.6875, 0.4688, 0.6875, 0.4688, 0.7188, 0.4375, 0.7188, 0.4688, 0.6875, 0.5, 0.6875, 0.5, 0.7188, 0.4688, 0.7188, 0.5625, 0.8438, 0.5938, 0.8438, 0.5938, 0.875, 0.5625, 0.875, 0.5625, 0.8125, 0.5938, 0.8125, 0.5938, 0.8438, 0.5625, 0.8438, 0.5938, 0.8125, 0.625, 0.8125, 0.625, 0.8438, 0.5938, 0.8438, 0.4375, 0.8438, 0.4688, 0.8438, 0.4688, 0.875, 0.4375, 0.875, 0.4375, 0.8125, 0.4688, 0.8125, 0.4688, 0.8438, 0.4375, 0.8438, 0.4688, 0.8125, 0.5, 0.8125, 0.5, 0.8438, 0.4688, 0.8438, 0.4375, 0.9688, 0.4688, 0.9688, 0.4688, 1.0, 0.4375, 1.0, 0.4375, 0.9375, 0.4688, 0.9375, 0.4688, 0.9688, 0.4375, 0.9688, 0.4688, 0.9375, 0.5, 0.9375, 0.5, 0.9688, 0.4688, 0.9688, 0.3125, 0.5938, 0.3438, 0.5938, 0.3438, 0.625, 0.3125, 0.625, 0.3125, 0.5625, 0.3438, 0.5625, 0.3438, 0.5938, 0.3125, 0.5938, 0.3438, 0.5625, 0.375, 0.5625, 0.375, 0.5938, 0.3438, 0.5938, 0.1875, 0.5938, 0.2188, 0.5938, 0.2188, 0.625, 0.1875, 0.625, 0.1875, 0.5625, 0.2188, 0.5625, 0.2188, 0.5938, 0.1875, 0.5938, 0.2188, 0.5625, 0.25, 0.5625, 0.25, 0.5938, 0.2188, 0.5938, 0.1875, 0.7188, 0.2188, 0.7188, 0.2188, 0.75, 0.1875, 0.75, 0.1875, 0.6875, 0.2188, 0.6875, 0.2188, 0.7188, 0.1875, 0.7188, 0.2188, 0.6875, 0.25, 0.6875, 0.25, 0.7188, 0.2188, 0.7188, 0.8125, 0.5625, 0.8438, 0.5625, 0.8438, 0.5938, 0.8125, 0.5938, 0.6875, 0.5625, 0.7188, 0.5625, 0.7188, 0.5938, 0.6875, 0.5938, 0.6875, 0.6875, 0.7188, 0.6875, 0.7188, 0.7188, 0.6875, 0.7188, 0.8125, 0.6875, 0.8438, 0.6875, 0.8438, 0.7188, 0.8125, 0.7188, 0.3125, 0.7188, 0.3438, 0.7188, 0.3438, 0.75, 0.3125, 0.75, 0.3125, 0.6875, 0.3438, 0.6875, 0.3438, 0.7188, 0.3125, 0.7188, 0.3438, 0.6875, 0.375, 0.6875, 0.375, 0.7188, 0.3438, 0.7188, 0.5625, 0.9688, 0.5938, 0.9688, 0.5938, 1.0, 0.5625, 1.0, 0.5625, 0.9375, 0.5938, 0.9375, 0.5938, 0.9688, 0.5625, 0.9688, 0.5938, 0.9375, 0.625, 0.9375, 0.625, 0.9688, 0.5938, 0.9688, 0.5625, 0.7188, 0.5938, 0.7188, 0.5938, 0.75, 0.5625, 0.75, 0.5625, 0.6875, 0.5938, 0.6875, 0.5938, 0.7188, 0.5625, 0.7188, 0.5938, 0.6875, 0.625, 0.6875, 0.625, 0.7188, 0.5938, 0.7188, 0.5625, 0.4688, 0.5938, 0.4688, 0.5938, 0.5, 0.5625, 0.5, 0.5625, 0.4375, 0.5938, 0.4375, 0.5938, 0.4688, 0.5625, 0.4688, 0.5938, 0.4375, 0.625, 0.4375, 0.625, 0.4688, 0.5938, 0.4688, 0.5625, 0.2188, 0.5938, 0.2188, 0.5938, 0.25, 0.5625, 0.25, 0.5625, 0.1875, 0.5938, 0.1875, 0.5938, 0.2188, 0.5625, 0.2188, 0.5938, 0.1875, 0.625, 0.1875, 0.625, 0.2188, 0.5938, 0.2188])
me_cube_001.materials.append(mat_black_squares)
me_cube_001.materials.append(mat_material_001)
me_cube_001.update()

# ---- objects
ob_light = bpy.data.objects.new('Light', light_light)
ob_camera = bpy.data.objects.new('Camera', cam_camera)
ob_cube = bpy.data.objects.new('Cube', me_cube_001)

# ---- transforms, parenting, visibility, modifiers, constraints
ob_light.location = (4.076, 1.005, 5.904)
ob_light.rotation_euler = (0.6503, 0.05522, 1.866)
ob_light.lock_rotations_4d = False
ob_light.empty_display_type = 'ARROWS'
ob_light.color = (0.0, 0.0, 0.0, 0.0)
ob_light.lineart.crease_threshold = 0.0
ob_camera.location = (7.359, -6.926, 4.958)
ob_camera.rotation_euler = (1.109, 0.0, 0.8149)
ob_camera.lock_rotations_4d = False
ob_camera.empty_display_type = 'ARROWS'
ob_camera.color = (0.0, 0.0, 0.0, 0.0)
ob_camera.display_type = 'WIRE'
ob_camera.lineart.crease_threshold = 0.0
ob_cube.location = (0.0, 0.0, 0.23)
ob_cube.scale = (4.006, 4.006, 0.2504)

# ---- collection membership
col_collection.objects.link(ob_light)
col_collection.objects.link(ob_camera)
col_collection.objects.link(ob_cube)

# ---- scene / render settings (as saved in the file)
scene.camera = ob_camera
scene.frame_start = 1; scene.frame_end = 250; scene.frame_set(1)
scene.render.engine = 'BLENDER_EEVEE_NEXT'
bpy.context.view_layer.update()
